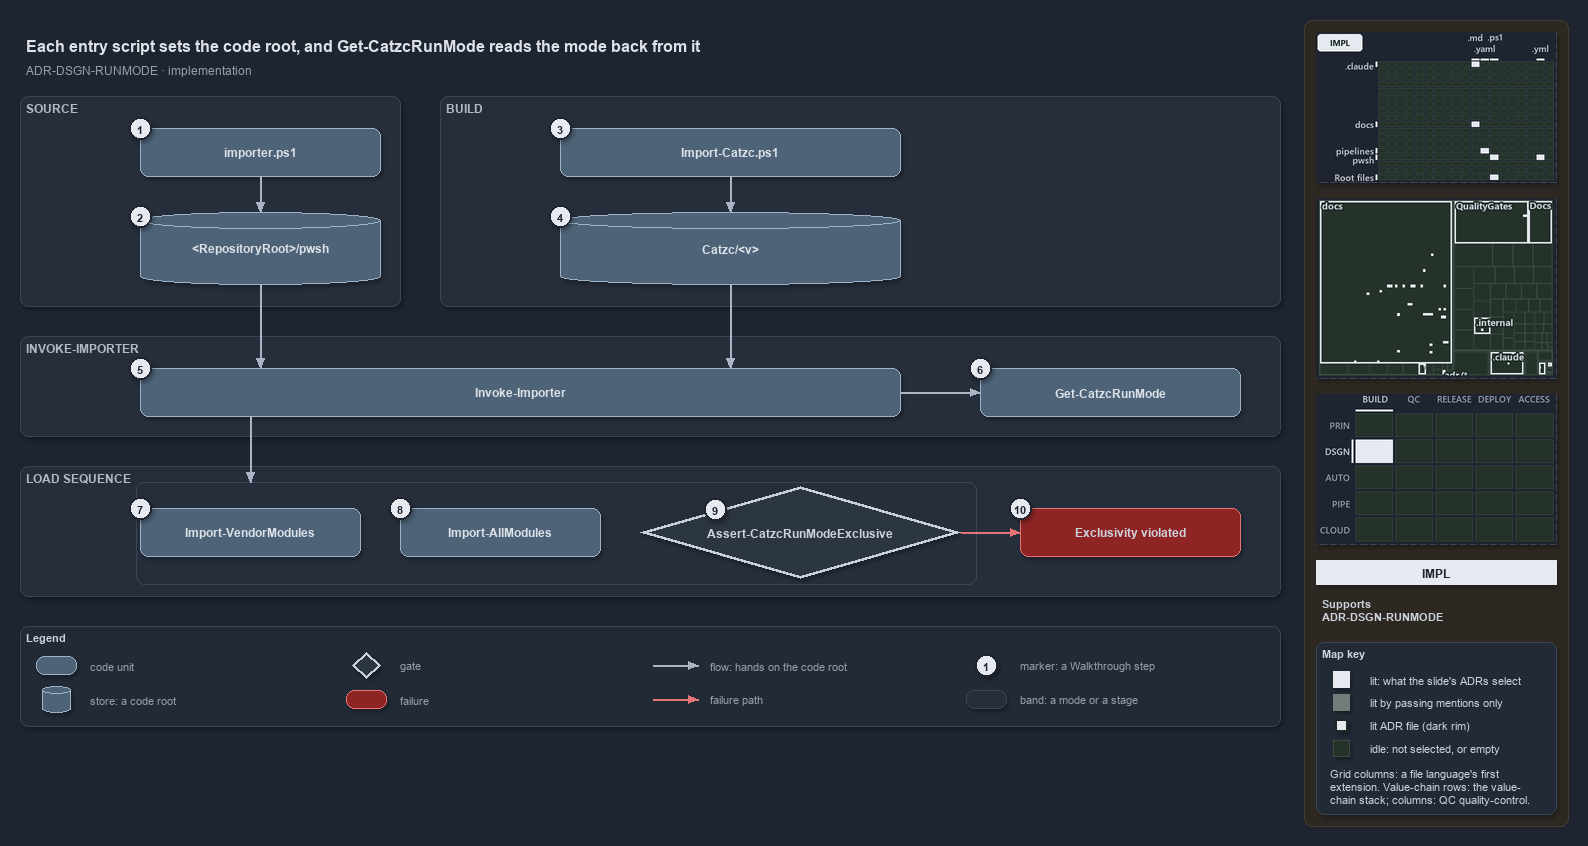

The diagram above was exported from draw.io. Its source (the exported page's mxGraphModel, read from the mxfile embedded in the PNG):
<mxGraphModel dx="1024" dy="768" grid="0" gridSize="10" guides="1" tooltips="1" connect="1" arrows="1" fold="1" page="1" pageScale="1" pageWidth="1572" pageHeight="740" background="#1E2430" math="0" shadow="1">
  <root>
    <mxCell id="0" />
    <mxCell id="1" parent="0" />
    <mxCell id="sidebar-bg" value="" style="rounded=1;arcSize=2;html=1;fillColor=#2E2823;strokeColor=#453C33;shadow=0;" vertex="1" parent="1">
      <mxGeometry x="1304" y="4" width="264" height="806" as="geometry" />
    </mxCell>
    <mxCell id="title" value="Each entry script sets the code root, and Get-CatzcRunMode reads the mode back from it" style="text;html=1;align=left;verticalAlign=middle;fontSize=16;fontStyle=1;fontColor=#DDE2E9;" vertex="1" parent="1">
      <mxGeometry x="20" y="14" width="1260" height="30" as="geometry" />
    </mxCell>
    <mxCell id="subtitle" value="ADR-DSGN-RUNMODE &amp;#183; implementation" style="text;html=1;align=left;verticalAlign=middle;fontSize=12;fontColor=#949FAE;" vertex="1" parent="1">
      <mxGeometry x="20" y="44" width="1240" height="20" as="geometry" />
    </mxCell>
    <mxCell id="band-source" value="SOURCE" style="rounded=1;html=1;arcSize=3;fillColor=#262E3B;strokeColor=#3A4555;verticalAlign=top;align=left;spacingLeft=8;fontStyle=1;fontSize=12;fontColor=#B0BAC7;" vertex="1" parent="1">
      <mxGeometry x="20" y="80" width="380" height="210" as="geometry" />
    </mxCell>
    <mxCell id="band-build" value="BUILD" style="rounded=1;html=1;arcSize=3;fillColor=#262E3B;strokeColor=#3A4555;verticalAlign=top;align=left;spacingLeft=8;fontStyle=1;fontSize=12;fontColor=#B0BAC7;" vertex="1" parent="1">
      <mxGeometry x="440" y="80" width="840" height="210" as="geometry" />
    </mxCell>
    <mxCell id="band-invoke" value="INVOKE-IMPORTER" style="rounded=1;html=1;arcSize=3;fillColor=#262E3B;strokeColor=#3A4555;verticalAlign=top;align=left;spacingLeft=8;fontStyle=1;fontSize=12;fontColor=#B0BAC7;" vertex="1" parent="1">
      <mxGeometry x="20" y="320" width="1260" height="100" as="geometry" />
    </mxCell>
    <mxCell id="band-sequence" value="LOAD SEQUENCE" style="rounded=1;html=1;arcSize=3;fillColor=#262E3B;strokeColor=#3A4555;verticalAlign=top;align=left;spacingLeft=8;fontStyle=1;fontSize=12;fontColor=#B0BAC7;" vertex="1" parent="1">
      <mxGeometry x="20" y="450" width="1260" height="130" as="geometry" />
    </mxCell>
    <mxCell id="g-importer" value="&lt;b&gt;importer.ps1&lt;/b&gt;" style="rounded=1;whiteSpace=wrap;html=1;arcSize=20;fillColor=#4E6378;strokeColor=#9FB3C8;fontColor=#DDE2E9;fontSize=12;" vertex="1" parent="1">
      <mxGeometry x="140" y="112" width="240" height="48" as="geometry" />
    </mxCell>
    <mxCell id="g-source-root" value="&lt;b&gt;&amp;lt;RepositoryRoot&amp;gt;/pwsh&lt;/b&gt;" style="shape=cylinder3;boundedLbl=1;backgroundOutline=1;size=8;whiteSpace=wrap;html=1;fillColor=#4E6378;strokeColor=#9FB3C8;fontColor=#DDE2E9;fontSize=12;" vertex="1" parent="1">
      <mxGeometry x="140" y="196" width="240" height="72" as="geometry" />
    </mxCell>
    <mxCell id="g-import-catzc" value="&lt;b&gt;Import-Catzc.ps1&lt;/b&gt;" style="rounded=1;whiteSpace=wrap;html=1;arcSize=20;fillColor=#4E6378;strokeColor=#9FB3C8;fontColor=#DDE2E9;fontSize=12;" vertex="1" parent="1">
      <mxGeometry x="560" y="112" width="340" height="48" as="geometry" />
    </mxCell>
    <mxCell id="g-build-root" value="&lt;b&gt;Catzc/&amp;lt;v&amp;gt;&lt;/b&gt;" style="shape=cylinder3;boundedLbl=1;backgroundOutline=1;size=8;whiteSpace=wrap;html=1;fillColor=#4E6378;strokeColor=#9FB3C8;fontColor=#DDE2E9;fontSize=12;" vertex="1" parent="1">
      <mxGeometry x="560" y="196" width="340" height="72" as="geometry" />
    </mxCell>
    <mxCell id="g-invoke" value="&lt;b&gt;Invoke-Importer&lt;/b&gt;" style="rounded=1;whiteSpace=wrap;html=1;arcSize=20;fillColor=#4E6378;strokeColor=#9FB3C8;fontColor=#DDE2E9;fontSize=12;" vertex="1" parent="1">
      <mxGeometry x="140" y="352" width="760" height="48" as="geometry" />
    </mxCell>
    <mxCell id="g-runmode" value="&lt;b&gt;Get-CatzcRunMode&lt;/b&gt;" style="rounded=1;whiteSpace=wrap;html=1;arcSize=20;fillColor=#4E6378;strokeColor=#9FB3C8;fontColor=#DDE2E9;fontSize=12;" vertex="1" parent="1">
      <mxGeometry x="980" y="352" width="260" height="48" as="geometry" />
    </mxCell>
    <mxCell id="g-vendor" value="&lt;b&gt;Import-VendorModules&lt;/b&gt;" style="rounded=1;whiteSpace=wrap;html=1;arcSize=20;fillColor=#4E6378;strokeColor=#9FB3C8;fontColor=#DDE2E9;fontSize=12;" vertex="1" parent="1">
      <mxGeometry x="140" y="492" width="220" height="48" as="geometry" />
    </mxCell>
    <mxCell id="g-allmodules" value="&lt;b&gt;Import-AllModules&lt;/b&gt;" style="rounded=1;whiteSpace=wrap;html=1;arcSize=20;fillColor=#4E6378;strokeColor=#9FB3C8;fontColor=#DDE2E9;fontSize=12;" vertex="1" parent="1">
      <mxGeometry x="400" y="492" width="200" height="48" as="geometry" />
    </mxCell>
    <mxCell id="g-exclusive" value="&lt;b&gt;Assert-CatzcRunModeExclusive&lt;/b&gt;" style="rhombus;whiteSpace=wrap;html=1;fillColor=#2C3542;strokeColor=#C7D0DB;strokeWidth=3;fontSize=12;fontColor=#CDD3DC;" vertex="1" parent="1">
      <mxGeometry x="640" y="470" width="320" height="92" as="geometry" />
    </mxCell>
    <mxCell id="f-exclusive" value="&lt;b&gt;Exclusivity violated&lt;/b&gt;" style="rounded=1;whiteSpace=wrap;html=1;arcSize=20;fillColor=#8E2424;strokeColor=#E57373;fontSize=12;" vertex="1" parent="1">
      <mxGeometry x="1020" y="492" width="220" height="48" as="geometry" />
    </mxCell>
    <mxCell id="p-e-importer-root-a" value="" style="text;html=1;strokeColor=none;fillColor=none;" vertex="1" parent="1">
      <mxGeometry x="260" y="160" width="1" height="1" as="geometry" />
    </mxCell>
    <mxCell id="p-e-importer-root-b" value="" style="text;html=1;strokeColor=none;fillColor=none;" vertex="1" parent="1">
      <mxGeometry x="260" y="196" width="1" height="1" as="geometry" />
    </mxCell>
    <mxCell id="e-importer-root" value="" style="edgeStyle=orthogonalEdgeStyle;rounded=1;html=1;fontSize=11;endArrow=block;strokeColor=#AAB4C3;fontColor=#CDD3DC;shadow=0;" edge="1" parent="1" source="p-e-importer-root-a" target="p-e-importer-root-b">
      <mxGeometry relative="1" as="geometry" />
    </mxCell>
    <mxCell id="p-e-import-build-a" value="" style="text;html=1;strokeColor=none;fillColor=none;" vertex="1" parent="1">
      <mxGeometry x="730" y="160" width="1" height="1" as="geometry" />
    </mxCell>
    <mxCell id="p-e-import-build-b" value="" style="text;html=1;strokeColor=none;fillColor=none;" vertex="1" parent="1">
      <mxGeometry x="730" y="196" width="1" height="1" as="geometry" />
    </mxCell>
    <mxCell id="e-import-build" value="" style="edgeStyle=orthogonalEdgeStyle;rounded=1;html=1;fontSize=11;endArrow=block;strokeColor=#AAB4C3;fontColor=#CDD3DC;shadow=0;" edge="1" parent="1" source="p-e-import-build-a" target="p-e-import-build-b">
      <mxGeometry relative="1" as="geometry" />
    </mxCell>
    <mxCell id="p-e-source-invoke-a" value="" style="text;html=1;strokeColor=none;fillColor=none;" vertex="1" parent="1">
      <mxGeometry x="260" y="268" width="1" height="1" as="geometry" />
    </mxCell>
    <mxCell id="p-e-source-invoke-b" value="" style="text;html=1;strokeColor=none;fillColor=none;" vertex="1" parent="1">
      <mxGeometry x="260" y="352" width="1" height="1" as="geometry" />
    </mxCell>
    <mxCell id="e-source-invoke" value="" style="edgeStyle=orthogonalEdgeStyle;rounded=1;html=1;fontSize=11;endArrow=block;strokeColor=#AAB4C3;fontColor=#CDD3DC;shadow=0;" edge="1" parent="1" source="p-e-source-invoke-a" target="p-e-source-invoke-b">
      <mxGeometry relative="1" as="geometry" />
    </mxCell>
    <mxCell id="p-e-build-invoke-a" value="" style="text;html=1;strokeColor=none;fillColor=none;" vertex="1" parent="1">
      <mxGeometry x="730" y="268" width="1" height="1" as="geometry" />
    </mxCell>
    <mxCell id="p-e-build-invoke-b" value="" style="text;html=1;strokeColor=none;fillColor=none;" vertex="1" parent="1">
      <mxGeometry x="730" y="352" width="1" height="1" as="geometry" />
    </mxCell>
    <mxCell id="e-build-invoke" value="" style="edgeStyle=orthogonalEdgeStyle;rounded=1;html=1;fontSize=11;endArrow=block;strokeColor=#AAB4C3;fontColor=#CDD3DC;shadow=0;" edge="1" parent="1" source="p-e-build-invoke-a" target="p-e-build-invoke-b">
      <mxGeometry relative="1" as="geometry" />
    </mxCell>
    <mxCell id="p-e-invoke-runmode-a" value="" style="text;html=1;strokeColor=none;fillColor=none;" vertex="1" parent="1">
      <mxGeometry x="900" y="376" width="1" height="1" as="geometry" />
    </mxCell>
    <mxCell id="p-e-invoke-runmode-b" value="" style="text;html=1;strokeColor=none;fillColor=none;" vertex="1" parent="1">
      <mxGeometry x="980" y="376" width="1" height="1" as="geometry" />
    </mxCell>
    <mxCell id="e-invoke-runmode" value="" style="edgeStyle=orthogonalEdgeStyle;rounded=1;html=1;fontSize=11;endArrow=block;strokeColor=#AAB4C3;fontColor=#CDD3DC;shadow=0;" edge="1" parent="1" source="p-e-invoke-runmode-a" target="p-e-invoke-runmode-b">
      <mxGeometry relative="1" as="geometry" />
    </mxCell>
    <mxCell id="frame-sequence" value="" style="rounded=1;html=1;arcSize=6;fillColor=none;strokeColor=#3A4555;strokeWidth=1;" vertex="1" parent="1">
      <mxGeometry x="136" y="466" width="840" height="102" as="geometry" />
    </mxCell>
    <mxCell id="p-e-invoke-sequence-a" value="" style="text;html=1;strokeColor=none;fillColor=none;" vertex="1" parent="1">
      <mxGeometry x="250" y="400" width="1" height="1" as="geometry" />
    </mxCell>
    <mxCell id="p-e-invoke-sequence-b" value="" style="text;html=1;strokeColor=none;fillColor=none;" vertex="1" parent="1">
      <mxGeometry x="250" y="466" width="1" height="1" as="geometry" />
    </mxCell>
    <mxCell id="e-invoke-sequence" value="" style="edgeStyle=orthogonalEdgeStyle;rounded=1;html=1;fontSize=11;endArrow=block;strokeColor=#AAB4C3;fontColor=#CDD3DC;shadow=0;" edge="1" parent="1" source="p-e-invoke-sequence-a" target="p-e-invoke-sequence-b">
      <mxGeometry relative="1" as="geometry" />
    </mxCell>
    <mxCell id="p-e-exclusive-fail-a" value="" style="text;html=1;strokeColor=none;fillColor=none;" vertex="1" parent="1">
      <mxGeometry x="960" y="516" width="1" height="1" as="geometry" />
    </mxCell>
    <mxCell id="p-e-exclusive-fail-b" value="" style="text;html=1;strokeColor=none;fillColor=none;" vertex="1" parent="1">
      <mxGeometry x="1020" y="516" width="1" height="1" as="geometry" />
    </mxCell>
    <mxCell id="e-exclusive-fail" value="" style="edgeStyle=orthogonalEdgeStyle;rounded=1;html=1;fontSize=11;endArrow=block;strokeColor=#AAB4C3;strokeColor=#E57373;fontColor=#CDD3DC;shadow=0;" edge="1" parent="1" source="p-e-exclusive-fail-a" target="p-e-exclusive-fail-b">
      <mxGeometry relative="1" as="geometry" />
    </mxCell>
    <mxCell id="mark-1" value="1" style="ellipse;html=1;fillColor=#E6EAF0;strokeColor=#1E2430;strokeWidth=2;fontColor=#1E2430;fontStyle=1;fontSize=11;" vertex="1" parent="1">
      <mxGeometry x="129" y="101" width="22" height="22" as="geometry" />
    </mxCell>
    <mxCell id="mark-2" value="2" style="ellipse;html=1;fillColor=#E6EAF0;strokeColor=#1E2430;strokeWidth=2;fontColor=#1E2430;fontStyle=1;fontSize=11;" vertex="1" parent="1">
      <mxGeometry x="129" y="189" width="22" height="22" as="geometry" />
    </mxCell>
    <mxCell id="mark-3" value="3" style="ellipse;html=1;fillColor=#E6EAF0;strokeColor=#1E2430;strokeWidth=2;fontColor=#1E2430;fontStyle=1;fontSize=11;" vertex="1" parent="1">
      <mxGeometry x="549" y="101" width="22" height="22" as="geometry" />
    </mxCell>
    <mxCell id="mark-4" value="4" style="ellipse;html=1;fillColor=#E6EAF0;strokeColor=#1E2430;strokeWidth=2;fontColor=#1E2430;fontStyle=1;fontSize=11;" vertex="1" parent="1">
      <mxGeometry x="549" y="189" width="22" height="22" as="geometry" />
    </mxCell>
    <mxCell id="mark-5" value="5" style="ellipse;html=1;fillColor=#E6EAF0;strokeColor=#1E2430;strokeWidth=2;fontColor=#1E2430;fontStyle=1;fontSize=11;" vertex="1" parent="1">
      <mxGeometry x="129" y="341" width="22" height="22" as="geometry" />
    </mxCell>
    <mxCell id="mark-6" value="6" style="ellipse;html=1;fillColor=#E6EAF0;strokeColor=#1E2430;strokeWidth=2;fontColor=#1E2430;fontStyle=1;fontSize=11;" vertex="1" parent="1">
      <mxGeometry x="969" y="341" width="22" height="22" as="geometry" />
    </mxCell>
    <mxCell id="mark-7" value="7" style="ellipse;html=1;fillColor=#E6EAF0;strokeColor=#1E2430;strokeWidth=2;fontColor=#1E2430;fontStyle=1;fontSize=11;" vertex="1" parent="1">
      <mxGeometry x="129" y="481" width="22" height="22" as="geometry" />
    </mxCell>
    <mxCell id="mark-8" value="8" style="ellipse;html=1;fillColor=#E6EAF0;strokeColor=#1E2430;strokeWidth=2;fontColor=#1E2430;fontStyle=1;fontSize=11;" vertex="1" parent="1">
      <mxGeometry x="389" y="481" width="22" height="22" as="geometry" />
    </mxCell>
    <mxCell id="mark-9" value="9" style="ellipse;html=1;fillColor=#E6EAF0;strokeColor=#1E2430;strokeWidth=2;fontColor=#1E2430;fontStyle=1;fontSize=11;" vertex="1" parent="1">
      <mxGeometry x="704" y="482" width="22" height="22" as="geometry" />
    </mxCell>
    <mxCell id="mark-10" value="10" style="ellipse;html=1;fillColor=#E6EAF0;strokeColor=#1E2430;strokeWidth=2;fontColor=#1E2430;fontStyle=1;fontSize=11;" vertex="1" parent="1">
      <mxGeometry x="1009" y="481" width="22" height="22" as="geometry" />
    </mxCell>
    <mxCell id="legend" value="&lt;b&gt;Legend&lt;/b&gt;" style="rounded=1;whiteSpace=wrap;html=1;arcSize=6;fillColor=#222A36;strokeColor=#3A4555;align=left;verticalAlign=top;spacing=8;fontSize=11;fontColor=#CDD3DC;" vertex="1" parent="1">
      <mxGeometry x="20" y="610" width="1260" height="100" as="geometry" />
    </mxCell>
    <mxCell id="legend-0" value="" style="rounded=1;whiteSpace=wrap;html=1;arcSize=20;fillColor=#4E6378;strokeColor=#9FB3C8;fontColor=#DDE2E9;" vertex="1" parent="1">
      <mxGeometry x="36" y="640" width="40" height="18" as="geometry" />
    </mxCell>
    <mxCell id="legend-0-text" value="code unit" style="text;html=1;align=left;verticalAlign=middle;fontSize=11;fontColor=#949FAE;" vertex="1" parent="1">
      <mxGeometry x="84" y="639" width="260" height="20" as="geometry" />
    </mxCell>
    <mxCell id="legend-1" value="" style="shape=cylinder3;boundedLbl=1;backgroundOutline=1;size=8;whiteSpace=wrap;html=1;fillColor=#4E6378;strokeColor=#9FB3C8;fontColor=#DDE2E9;" vertex="1" parent="1">
      <mxGeometry x="42" y="670" width="28" height="26" as="geometry" />
    </mxCell>
    <mxCell id="legend-1-text" value="store: a code root" style="text;html=1;align=left;verticalAlign=middle;fontSize=11;fontColor=#949FAE;" vertex="1" parent="1">
      <mxGeometry x="84" y="673" width="260" height="20" as="geometry" />
    </mxCell>
    <mxCell id="legend-2" value="" style="rhombus;whiteSpace=wrap;html=1;fillColor=#2C3542;strokeColor=#C7D0DB;strokeWidth=3;fontColor=#CDD3DC;" vertex="1" parent="1">
      <mxGeometry x="352" y="636" width="28" height="26" as="geometry" />
    </mxCell>
    <mxCell id="legend-2-text" value="gate" style="text;html=1;align=left;verticalAlign=middle;fontSize=11;fontColor=#949FAE;" vertex="1" parent="1">
      <mxGeometry x="394" y="639" width="260" height="20" as="geometry" />
    </mxCell>
    <mxCell id="legend-3" value="" style="rounded=1;whiteSpace=wrap;html=1;arcSize=20;fillColor=#8E2424;strokeColor=#E57373;" vertex="1" parent="1">
      <mxGeometry x="346" y="674" width="40" height="18" as="geometry" />
    </mxCell>
    <mxCell id="legend-3-text" value="failure" style="text;html=1;align=left;verticalAlign=middle;fontSize=11;fontColor=#949FAE;" vertex="1" parent="1">
      <mxGeometry x="394" y="673" width="260" height="20" as="geometry" />
    </mxCell>
    <mxCell id="p-legend-4-a" value="" style="text;html=1;strokeColor=none;fillColor=none;" vertex="1" parent="1">
      <mxGeometry x="652" y="649" width="1" height="1" as="geometry" />
    </mxCell>
    <mxCell id="p-legend-4-b" value="" style="text;html=1;strokeColor=none;fillColor=none;" vertex="1" parent="1">
      <mxGeometry x="698" y="649" width="1" height="1" as="geometry" />
    </mxCell>
    <mxCell id="legend-4" value="" style="edgeStyle=orthogonalEdgeStyle;rounded=1;html=1;fontSize=11;endArrow=block;strokeColor=#AAB4C3;fontColor=#CDD3DC;shadow=0;" edge="1" parent="1" source="p-legend-4-a" target="p-legend-4-b">
      <mxGeometry relative="1" as="geometry" />
    </mxCell>
    <mxCell id="legend-4-text" value="flow: hands on the code root" style="text;html=1;align=left;verticalAlign=middle;fontSize=11;fontColor=#949FAE;" vertex="1" parent="1">
      <mxGeometry x="704" y="639" width="260" height="20" as="geometry" />
    </mxCell>
    <mxCell id="p-legend-5-a" value="" style="text;html=1;strokeColor=none;fillColor=none;" vertex="1" parent="1">
      <mxGeometry x="652" y="683" width="1" height="1" as="geometry" />
    </mxCell>
    <mxCell id="p-legend-5-b" value="" style="text;html=1;strokeColor=none;fillColor=none;" vertex="1" parent="1">
      <mxGeometry x="698" y="683" width="1" height="1" as="geometry" />
    </mxCell>
    <mxCell id="legend-5" value="" style="edgeStyle=orthogonalEdgeStyle;rounded=1;html=1;fontSize=11;endArrow=block;strokeColor=#AAB4C3;strokeColor=#E57373;fontColor=#CDD3DC;shadow=0;" edge="1" parent="1" source="p-legend-5-a" target="p-legend-5-b">
      <mxGeometry relative="1" as="geometry" />
    </mxCell>
    <mxCell id="legend-5-text" value="failure path" style="text;html=1;align=left;verticalAlign=middle;fontSize=11;fontColor=#949FAE;" vertex="1" parent="1">
      <mxGeometry x="704" y="673" width="260" height="20" as="geometry" />
    </mxCell>
    <mxCell id="legend-6" value="1" style="ellipse;html=1;fillColor=#E6EAF0;strokeColor=#1E2430;strokeWidth=2;fontColor=#1E2430;fontStyle=1;fontSize=11;" vertex="1" parent="1">
      <mxGeometry x="975" y="638" width="22" height="22" as="geometry" />
    </mxCell>
    <mxCell id="legend-6-text" value="marker: a Walkthrough step" style="text;html=1;align=left;verticalAlign=middle;fontSize=11;fontColor=#949FAE;" vertex="1" parent="1">
      <mxGeometry x="1014" y="639" width="260" height="20" as="geometry" />
    </mxCell>
    <mxCell id="legend-7" value="" style="rounded=1;html=1;arcSize=3;fillColor=#262E3B;strokeColor=#3A4555;" vertex="1" parent="1">
      <mxGeometry x="966" y="674" width="40" height="18" as="geometry" />
    </mxCell>
    <mxCell id="legend-7-text" value="band: a mode or a stage" style="text;html=1;align=left;verticalAlign=middle;fontSize=11;fontColor=#949FAE;" vertex="1" parent="1">
      <mxGeometry x="1014" y="673" width="260" height="20" as="geometry" />
    </mxCell>
    <mxCell id="minimap-grid" value="" style="shape=image;html=1;imageAspect=0;aspect=fixed;verticalLabelPosition=bottom;strokeColor=#3A4555;dashed=1;fillColor=#222A36;image=data:image/png,(base64 omitted: 12132 chars);" vertex="1" parent="1">
      <mxGeometry x="1316" y="16" width="240" height="150" as="geometry" />
    </mxCell>
    <mxCell id="minimap-tree" value="" style="shape=image;html=1;imageAspect=0;aspect=fixed;verticalLabelPosition=bottom;strokeColor=#3A4555;dashed=1;fillColor=#222A36;image=data:image/png,(base64 omitted: 15380 chars);" vertex="1" parent="1">
      <mxGeometry x="1316" y="182" width="240" height="180" as="geometry" />
    </mxCell>
    <mxCell id="minimap-chain" value="" style="shape=image;html=1;imageAspect=0;aspect=fixed;verticalLabelPosition=bottom;strokeColor=#3A4555;dashed=1;fillColor=#222A36;image=data:image/png,(base64 omitted: 12436 chars);" vertex="1" parent="1">
      <mxGeometry x="1316" y="378" width="240" height="150" as="geometry" />
    </mxCell>
    <mxCell id="lens-badge" value="IMPL" style="rounded=0;whiteSpace=wrap;html=1;align=center;verticalAlign=middle;fontSize=12;fontStyle=1;fontColor=#1E2430;fillColor=#E6EAF0;strokeColor=none;" vertex="1" parent="1">
      <mxGeometry x="1316" y="544" width="240" height="24" as="geometry" />
    </mxCell>
    <mxCell id="supports" value="&lt;b&gt;Supports&lt;/b&gt;&lt;br&gt;ADR-DSGN-RUNMODE" style="text;html=1;whiteSpace=wrap;align=left;verticalAlign=top;fontSize=11;fontColor=#CDD3DC;" vertex="1" parent="1">
      <mxGeometry x="1316" y="576" width="240" height="38" as="geometry" />
    </mxCell>
    <mxCell id="mapkey" value="&lt;b&gt;Map key&lt;/b&gt;" style="rounded=1;arcSize=6;whiteSpace=wrap;html=1;align=left;verticalAlign=top;fontSize=11;fontColor=#CDD3DC;fillColor=#222A36;strokeColor=#3A4555;spacingLeft=8;spacingTop=2;" vertex="1" parent="1">
      <mxGeometry x="1316" y="626" width="240" height="172" as="geometry" />
    </mxCell>
    <mxCell id="mapkey-lit" value="" style="rounded=0;html=1;fillColor=#E6EAF0;strokeColor=#E6EAF0;" vertex="1" parent="1">
      <mxGeometry x="1333.0" y="655.0" width="16" height="16" as="geometry" />
    </mxCell>
    <mxCell id="mapkey-lit-text" value="lit: what the slide's ADRs select" style="text;html=1;align=left;verticalAlign=middle;fontSize=11;fontColor=#CDD3DC;" vertex="1" parent="1">
      <mxGeometry x="1364" y="653" width="184" height="20" as="geometry" />
    </mxCell>
    <mxCell id="mapkey-touched" value="" style="rounded=0;html=1;fillColor=#727C79;strokeColor=#727C79;" vertex="1" parent="1">
      <mxGeometry x="1333.0" y="678.0" width="16" height="16" as="geometry" />
    </mxCell>
    <mxCell id="mapkey-touched-text" value="lit by passing mentions only" style="text;html=1;align=left;verticalAlign=middle;fontSize=11;fontColor=#CDD3DC;" vertex="1" parent="1">
      <mxGeometry x="1364" y="676" width="184" height="20" as="geometry" />
    </mxCell>
    <mxCell id="mapkey-adr" value="" style="rounded=0;html=1;fillColor=#E6EAF0;strokeColor=#1C2A24;strokeWidth=2;" vertex="1" parent="1">
      <mxGeometry x="1335.0" y="703.0" width="12" height="12" as="geometry" />
    </mxCell>
    <mxCell id="mapkey-adr-text" value="lit ADR file (dark rim)" style="text;html=1;align=left;verticalAlign=middle;fontSize=11;fontColor=#CDD3DC;" vertex="1" parent="1">
      <mxGeometry x="1364" y="699" width="184" height="20" as="geometry" />
    </mxCell>
    <mxCell id="mapkey-idle" value="" style="rounded=0;html=1;fillColor=#243229;strokeColor=#3B4D43;" vertex="1" parent="1">
      <mxGeometry x="1333.0" y="724.0" width="16" height="16" as="geometry" />
    </mxCell>
    <mxCell id="mapkey-idle-text" value="idle: not selected, or empty" style="text;html=1;align=left;verticalAlign=middle;fontSize=11;fontColor=#CDD3DC;" vertex="1" parent="1">
      <mxGeometry x="1364" y="722" width="184" height="20" as="geometry" />
    </mxCell>
    <mxCell id="mapkey-codes" value="Grid columns: a file language's first&lt;br&gt;extension. Value-chain rows: the value-&lt;br&gt;chain stack; columns: QC quality-control." style="text;html=1;align=left;verticalAlign=top;whiteSpace=wrap;fontSize=11;fontColor=#CDD3DC;" vertex="1" parent="1">
      <mxGeometry x="1324" y="746" width="224" height="46" as="geometry" />
    </mxCell>
  </root>
</mxGraphModel>